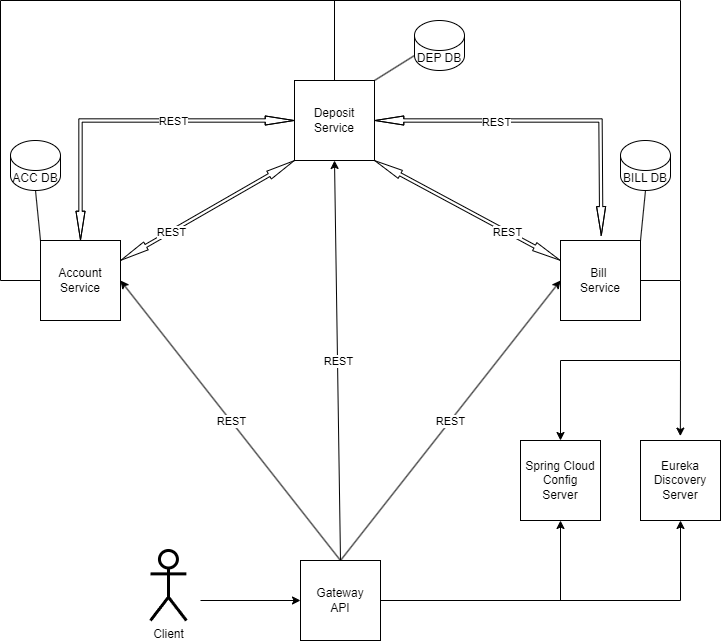

The diagram above was exported from draw.io. Its source (the exported page's mxGraphModel, read from the mxfile embedded in the PNG):
<mxGraphModel dx="1434" dy="759" grid="1" gridSize="10" guides="1" tooltips="1" connect="1" arrows="1" fold="1" page="1" pageScale="1" pageWidth="827" pageHeight="1169" math="0" shadow="0">
  <root>
    <mxCell id="0" />
    <mxCell id="1" parent="0" />
    <mxCell id="zf2MDbxrTftu0CcOc3KH-38" value="Client" style="shape=umlActor;verticalLabelPosition=bottom;verticalAlign=top;html=1;outlineConnect=0;strokeWidth=3;rounded=0;" parent="1" vertex="1">
      <mxGeometry x="230" y="630" width="35.88" height="70" as="geometry" />
    </mxCell>
    <mxCell id="zf2MDbxrTftu0CcOc3KH-39" value="Gateway&lt;div&gt;API&lt;/div&gt;" style="whiteSpace=wrap;html=1;aspect=fixed;rounded=0;" parent="1" vertex="1">
      <mxGeometry x="380" y="640" width="80" height="80" as="geometry" />
    </mxCell>
    <mxCell id="zf2MDbxrTftu0CcOc3KH-40" value="" style="endArrow=classic;html=1;rounded=0;entryX=0;entryY=0.5;entryDx=0;entryDy=0;" parent="1" target="zf2MDbxrTftu0CcOc3KH-39" edge="1">
      <mxGeometry width="50" height="50" relative="1" as="geometry">
        <mxPoint x="280" y="680" as="sourcePoint" />
        <mxPoint x="419.06" y="720" as="targetPoint" />
      </mxGeometry>
    </mxCell>
    <mxCell id="zf2MDbxrTftu0CcOc3KH-43" value="Spring Cloud&lt;div&gt;Config&lt;/div&gt;&lt;div&gt;Server&lt;/div&gt;" style="whiteSpace=wrap;html=1;aspect=fixed;rounded=0;" parent="1" vertex="1">
      <mxGeometry x="600" y="520" width="80" height="80" as="geometry" />
    </mxCell>
    <mxCell id="zf2MDbxrTftu0CcOc3KH-45" value="Eureka&lt;div&gt;Discovery&lt;/div&gt;&lt;div&gt;Server&lt;/div&gt;" style="whiteSpace=wrap;html=1;aspect=fixed;rounded=0;" parent="1" vertex="1">
      <mxGeometry x="720" y="520" width="80" height="80" as="geometry" />
    </mxCell>
    <mxCell id="zf2MDbxrTftu0CcOc3KH-46" value="Account&lt;div&gt;Service&lt;/div&gt;" style="whiteSpace=wrap;html=1;aspect=fixed;rounded=0;" parent="1" vertex="1">
      <mxGeometry x="120" y="320" width="80" height="80" as="geometry" />
    </mxCell>
    <mxCell id="zf2MDbxrTftu0CcOc3KH-48" value="&lt;div&gt;Bill&amp;nbsp;&lt;/div&gt;&lt;div&gt;Service&lt;/div&gt;" style="whiteSpace=wrap;html=1;aspect=fixed;rounded=0;" parent="1" vertex="1">
      <mxGeometry x="640" y="320" width="80" height="80" as="geometry" />
    </mxCell>
    <mxCell id="zf2MDbxrTftu0CcOc3KH-49" value="&lt;div&gt;Deposit&lt;/div&gt;&lt;div&gt;Service&lt;/div&gt;" style="whiteSpace=wrap;html=1;aspect=fixed;rounded=0;" parent="1" vertex="1">
      <mxGeometry x="374" y="160" width="80" height="80" as="geometry" />
    </mxCell>
    <mxCell id="zf2MDbxrTftu0CcOc3KH-58" value="" style="endArrow=classic;html=1;rounded=0;exitX=1;exitY=0.5;exitDx=0;exitDy=0;entryX=0.5;entryY=1;entryDx=0;entryDy=0;" parent="1" source="zf2MDbxrTftu0CcOc3KH-39" target="zf2MDbxrTftu0CcOc3KH-45" edge="1">
      <mxGeometry width="50" height="50" relative="1" as="geometry">
        <mxPoint x="500" y="520" as="sourcePoint" />
        <mxPoint x="550" y="470" as="targetPoint" />
        <Array as="points">
          <mxPoint x="760" y="680" />
        </Array>
      </mxGeometry>
    </mxCell>
    <mxCell id="zf2MDbxrTftu0CcOc3KH-64" value="" style="endArrow=classic;html=1;rounded=0;exitX=1;exitY=0.5;exitDx=0;exitDy=0;entryX=0.5;entryY=0;entryDx=0;entryDy=0;" parent="1" source="zf2MDbxrTftu0CcOc3KH-48" target="zf2MDbxrTftu0CcOc3KH-43" edge="1">
      <mxGeometry width="50" height="50" relative="1" as="geometry">
        <mxPoint x="460" y="410" as="sourcePoint" />
        <mxPoint x="510" y="360" as="targetPoint" />
        <Array as="points">
          <mxPoint x="760" y="360" />
          <mxPoint x="760" y="440" />
          <mxPoint x="640" y="440" />
        </Array>
      </mxGeometry>
    </mxCell>
    <mxCell id="zf2MDbxrTftu0CcOc3KH-65" value="" style="endArrow=classic;html=1;rounded=0;entryX=0.5;entryY=1;entryDx=0;entryDy=0;" parent="1" target="zf2MDbxrTftu0CcOc3KH-43" edge="1">
      <mxGeometry width="50" height="50" relative="1" as="geometry">
        <mxPoint x="640" y="680" as="sourcePoint" />
        <mxPoint x="570" y="550" as="targetPoint" />
      </mxGeometry>
    </mxCell>
    <mxCell id="zf2MDbxrTftu0CcOc3KH-66" value="" style="endArrow=classic;html=1;rounded=0;entryX=0.498;entryY=-0.055;entryDx=0;entryDy=0;entryPerimeter=0;" parent="1" target="zf2MDbxrTftu0CcOc3KH-45" edge="1">
      <mxGeometry width="50" height="50" relative="1" as="geometry">
        <mxPoint x="760" y="440" as="sourcePoint" />
        <mxPoint x="600" y="480" as="targetPoint" />
      </mxGeometry>
    </mxCell>
    <mxCell id="zf2MDbxrTftu0CcOc3KH-68" value="" style="endArrow=none;html=1;rounded=0;exitX=0;exitY=0.5;exitDx=0;exitDy=0;" parent="1" source="zf2MDbxrTftu0CcOc3KH-46" edge="1">
      <mxGeometry width="50" height="50" relative="1" as="geometry">
        <mxPoint x="470" y="330" as="sourcePoint" />
        <mxPoint x="760" y="360" as="targetPoint" />
        <Array as="points">
          <mxPoint x="80" y="360" />
          <mxPoint x="80" y="80" />
          <mxPoint x="760" y="80" />
        </Array>
      </mxGeometry>
    </mxCell>
    <mxCell id="zf2MDbxrTftu0CcOc3KH-70" value="" style="endArrow=none;html=1;rounded=0;exitX=0.5;exitY=0;exitDx=0;exitDy=0;" parent="1" source="zf2MDbxrTftu0CcOc3KH-49" edge="1">
      <mxGeometry width="50" height="50" relative="1" as="geometry">
        <mxPoint x="510" y="310" as="sourcePoint" />
        <mxPoint x="414" y="80" as="targetPoint" />
      </mxGeometry>
    </mxCell>
    <mxCell id="zf2MDbxrTftu0CcOc3KH-71" value="" style="endArrow=classic;html=1;rounded=0;exitX=0.5;exitY=0;exitDx=0;exitDy=0;entryX=0;entryY=0.5;entryDx=0;entryDy=0;" parent="1" source="zf2MDbxrTftu0CcOc3KH-39" target="zf2MDbxrTftu0CcOc3KH-48" edge="1">
      <mxGeometry relative="1" as="geometry">
        <mxPoint x="360" y="420" as="sourcePoint" />
        <mxPoint x="460" y="420" as="targetPoint" />
      </mxGeometry>
    </mxCell>
    <mxCell id="zf2MDbxrTftu0CcOc3KH-72" value="REST" style="edgeLabel;resizable=0;html=1;;align=center;verticalAlign=middle;rounded=0;" parent="zf2MDbxrTftu0CcOc3KH-71" connectable="0" vertex="1">
      <mxGeometry relative="1" as="geometry" />
    </mxCell>
    <mxCell id="zf2MDbxrTftu0CcOc3KH-73" value="" style="endArrow=classic;html=1;rounded=0;exitX=0.5;exitY=0;exitDx=0;exitDy=0;entryX=0.5;entryY=1;entryDx=0;entryDy=0;" parent="1" source="zf2MDbxrTftu0CcOc3KH-39" target="zf2MDbxrTftu0CcOc3KH-49" edge="1">
      <mxGeometry relative="1" as="geometry">
        <mxPoint x="430" y="650" as="sourcePoint" />
        <mxPoint x="650" y="370" as="targetPoint" />
      </mxGeometry>
    </mxCell>
    <mxCell id="zf2MDbxrTftu0CcOc3KH-74" value="REST" style="edgeLabel;resizable=0;html=1;;align=center;verticalAlign=middle;rounded=0;" parent="zf2MDbxrTftu0CcOc3KH-73" connectable="0" vertex="1">
      <mxGeometry relative="1" as="geometry" />
    </mxCell>
    <mxCell id="zf2MDbxrTftu0CcOc3KH-77" value="" style="endArrow=classic;html=1;rounded=0;exitX=0.5;exitY=0;exitDx=0;exitDy=0;entryX=1;entryY=0.5;entryDx=0;entryDy=0;" parent="1" target="zf2MDbxrTftu0CcOc3KH-46" edge="1">
      <mxGeometry relative="1" as="geometry">
        <mxPoint x="420" y="640" as="sourcePoint" />
        <mxPoint x="520" y="240" as="targetPoint" />
      </mxGeometry>
    </mxCell>
    <mxCell id="zf2MDbxrTftu0CcOc3KH-78" value="REST" style="edgeLabel;resizable=0;html=1;;align=center;verticalAlign=middle;rounded=0;" parent="zf2MDbxrTftu0CcOc3KH-77" connectable="0" vertex="1">
      <mxGeometry relative="1" as="geometry" />
    </mxCell>
    <mxCell id="zf2MDbxrTftu0CcOc3KH-86" value="" style="shape=flexArrow;endArrow=classic;startArrow=classic;html=1;rounded=0;width=3.3333333333333335;startSize=9.266666666666666;startWidth=4.722222222222222;endWidth=4.722222222222222;endSize=9.266666666666666;entryX=0;entryY=0.5;entryDx=0;entryDy=0;exitX=0.5;exitY=0;exitDx=0;exitDy=0;" parent="1" source="zf2MDbxrTftu0CcOc3KH-46" target="zf2MDbxrTftu0CcOc3KH-49" edge="1">
      <mxGeometry width="100" height="100" relative="1" as="geometry">
        <mxPoint x="160" y="310" as="sourcePoint" />
        <mxPoint x="280" y="200" as="targetPoint" />
        <Array as="points">
          <mxPoint x="160" y="200" />
        </Array>
      </mxGeometry>
    </mxCell>
    <mxCell id="zf2MDbxrTftu0CcOc3KH-109" value="REST" style="edgeLabel;html=1;align=center;verticalAlign=middle;resizable=0;points=[];rounded=0;" parent="zf2MDbxrTftu0CcOc3KH-86" vertex="1" connectable="0">
      <mxGeometry x="0.2714" relative="1" as="geometry">
        <mxPoint as="offset" />
      </mxGeometry>
    </mxCell>
    <mxCell id="zf2MDbxrTftu0CcOc3KH-87" value="" style="shape=flexArrow;endArrow=classic;startArrow=classic;html=1;rounded=0;width=3.3333333333333335;startSize=9.266666666666666;startWidth=4.722222222222222;endWidth=4.722222222222222;endSize=9.266666666666666;entryX=0;entryY=0.25;entryDx=0;entryDy=0;exitX=1;exitY=1;exitDx=0;exitDy=0;" parent="1" source="zf2MDbxrTftu0CcOc3KH-49" target="zf2MDbxrTftu0CcOc3KH-48" edge="1">
      <mxGeometry width="100" height="100" relative="1" as="geometry">
        <mxPoint x="360" y="200" as="sourcePoint" />
        <mxPoint x="530" y="280" as="targetPoint" />
        <Array as="points" />
      </mxGeometry>
    </mxCell>
    <mxCell id="zf2MDbxrTftu0CcOc3KH-111" value="REST" style="edgeLabel;html=1;align=center;verticalAlign=middle;resizable=0;points=[];rounded=0;" parent="zf2MDbxrTftu0CcOc3KH-87" vertex="1" connectable="0">
      <mxGeometry x="0.4278" relative="1" as="geometry">
        <mxPoint as="offset" />
      </mxGeometry>
    </mxCell>
    <mxCell id="zf2MDbxrTftu0CcOc3KH-88" value="" style="shape=flexArrow;endArrow=classic;startArrow=classic;html=1;rounded=0;width=3.3333333333333335;startSize=9.266666666666666;startWidth=4.722222222222222;endWidth=4.722222222222222;endSize=9.266666666666666;entryX=0.51;entryY=-0.058;entryDx=0;entryDy=0;exitX=1;exitY=0.5;exitDx=0;exitDy=0;entryPerimeter=0;" parent="1" source="zf2MDbxrTftu0CcOc3KH-49" target="zf2MDbxrTftu0CcOc3KH-48" edge="1">
      <mxGeometry width="100" height="100" relative="1" as="geometry">
        <mxPoint x="620" y="300" as="sourcePoint" />
        <mxPoint x="740" y="180" as="targetPoint" />
        <Array as="points">
          <mxPoint x="680" y="200" />
        </Array>
      </mxGeometry>
    </mxCell>
    <mxCell id="zf2MDbxrTftu0CcOc3KH-107" value="REST" style="edgeLabel;html=1;align=center;verticalAlign=middle;resizable=0;points=[];rounded=0;" parent="zf2MDbxrTftu0CcOc3KH-88" vertex="1" connectable="0">
      <mxGeometry x="-0.2911" y="-1" relative="1" as="geometry">
        <mxPoint as="offset" />
      </mxGeometry>
    </mxCell>
    <mxCell id="zf2MDbxrTftu0CcOc3KH-89" value="" style="shape=flexArrow;endArrow=classic;startArrow=classic;html=1;rounded=0;width=3.3333333333333335;startSize=9.266666666666666;startWidth=4.722222222222222;endWidth=4.722222222222222;endSize=9.266666666666666;entryX=0;entryY=1;entryDx=0;entryDy=0;exitX=1;exitY=0.5;exitDx=0;exitDy=0;" parent="1" target="zf2MDbxrTftu0CcOc3KH-49" edge="1">
      <mxGeometry width="100" height="100" relative="1" as="geometry">
        <mxPoint x="200" y="340" as="sourcePoint" />
        <mxPoint x="480" y="480" as="targetPoint" />
        <Array as="points" />
      </mxGeometry>
    </mxCell>
    <mxCell id="zf2MDbxrTftu0CcOc3KH-110" value="REST" style="edgeLabel;html=1;align=center;verticalAlign=middle;resizable=0;points=[];rounded=0;" parent="zf2MDbxrTftu0CcOc3KH-89" vertex="1" connectable="0">
      <mxGeometry x="-0.4261" y="-1" relative="1" as="geometry">
        <mxPoint as="offset" />
      </mxGeometry>
    </mxCell>
    <mxCell id="zf2MDbxrTftu0CcOc3KH-98" value="DEP DB" style="shape=cylinder3;whiteSpace=wrap;html=1;boundedLbl=1;backgroundOutline=1;size=15;rounded=0;" parent="1" vertex="1">
      <mxGeometry x="494" y="100" width="50" height="50" as="geometry" />
    </mxCell>
    <mxCell id="zf2MDbxrTftu0CcOc3KH-99" value="ACC DB" style="shape=cylinder3;whiteSpace=wrap;html=1;boundedLbl=1;backgroundOutline=1;size=15;rounded=0;" parent="1" vertex="1">
      <mxGeometry x="90" y="220" width="50" height="50" as="geometry" />
    </mxCell>
    <mxCell id="zf2MDbxrTftu0CcOc3KH-100" value="BILL DB" style="shape=cylinder3;whiteSpace=wrap;html=1;boundedLbl=1;backgroundOutline=1;size=15;rounded=0;" parent="1" vertex="1">
      <mxGeometry x="700" y="220" width="50" height="50" as="geometry" />
    </mxCell>
    <mxCell id="zf2MDbxrTftu0CcOc3KH-102" value="" style="endArrow=none;html=1;rounded=0;exitX=0;exitY=0;exitDx=0;exitDy=0;entryX=0.5;entryY=1;entryDx=0;entryDy=0;entryPerimeter=0;" parent="1" source="zf2MDbxrTftu0CcOc3KH-46" target="zf2MDbxrTftu0CcOc3KH-99" edge="1">
      <mxGeometry width="50" height="50" relative="1" as="geometry">
        <mxPoint x="320" y="260" as="sourcePoint" />
        <mxPoint x="370" y="210" as="targetPoint" />
      </mxGeometry>
    </mxCell>
    <mxCell id="zf2MDbxrTftu0CcOc3KH-103" value="" style="endArrow=none;html=1;rounded=0;entryX=0.5;entryY=1;entryDx=0;entryDy=0;entryPerimeter=0;exitX=0;exitY=1;exitDx=0;exitDy=-15;exitPerimeter=0;" parent="1" source="zf2MDbxrTftu0CcOc3KH-98" edge="1">
      <mxGeometry width="50" height="50" relative="1" as="geometry">
        <mxPoint x="494" y="140" as="sourcePoint" />
        <mxPoint x="454" y="160" as="targetPoint" />
      </mxGeometry>
    </mxCell>
    <mxCell id="zf2MDbxrTftu0CcOc3KH-104" value="" style="endArrow=none;html=1;rounded=0;entryX=0.5;entryY=1;entryDx=0;entryDy=0;entryPerimeter=0;exitX=0.5;exitY=1;exitDx=0;exitDy=0;exitPerimeter=0;" parent="1" source="zf2MDbxrTftu0CcOc3KH-100" edge="1">
      <mxGeometry width="50" height="50" relative="1" as="geometry">
        <mxPoint x="785" y="330" as="sourcePoint" />
        <mxPoint x="720" y="320" as="targetPoint" />
      </mxGeometry>
    </mxCell>
  </root>
</mxGraphModel>